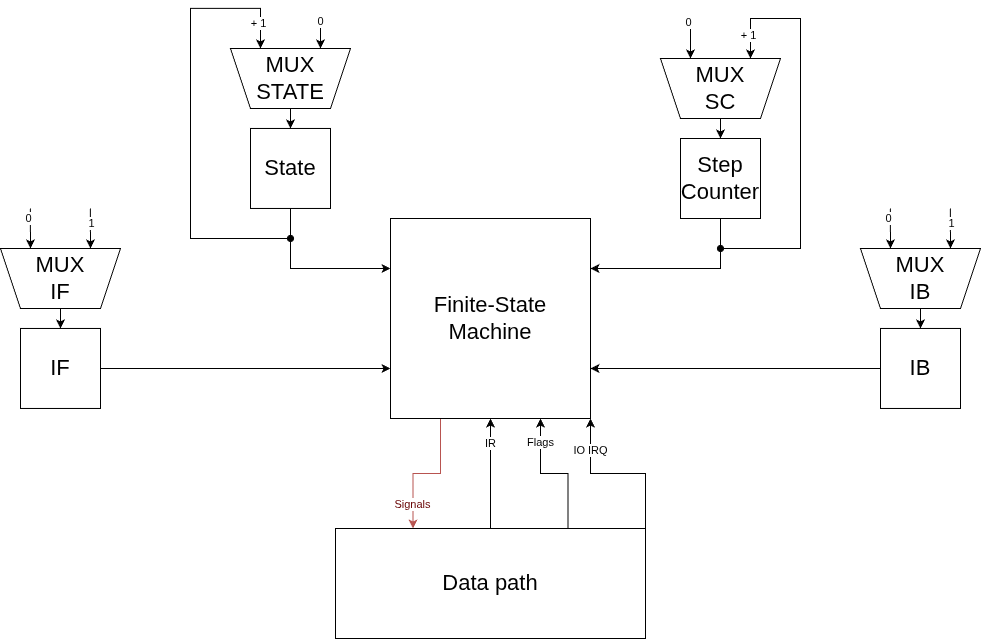

The diagram above was exported from draw.io. Its source (the exported page's mxGraphModel, read from the mxfile embedded in the PNG):
<mxGraphModel dx="964" dy="1696" grid="1" gridSize="10" guides="1" tooltips="1" connect="1" arrows="1" fold="1" page="1" pageScale="1" pageWidth="850" pageHeight="1100" math="0" shadow="0">
  <root>
    <mxCell id="j-DMsCtIXY2lRrTEbsbo-0" />
    <mxCell id="j-DMsCtIXY2lRrTEbsbo-1" parent="j-DMsCtIXY2lRrTEbsbo-0" />
    <mxCell id="pUzJi-pUObWGgDntK7zV-1" edge="1" parent="j-DMsCtIXY2lRrTEbsbo-1" source="j-DMsCtIXY2lRrTEbsbo-85" style="edgeStyle=orthogonalEdgeStyle;rounded=0;orthogonalLoop=1;jettySize=auto;html=1;exitX=0.25;exitY=1;exitDx=0;exitDy=0;entryX=0.25;entryY=0;entryDx=0;entryDy=0;fillColor=#f8cecc;strokeColor=#b85450;gradientColor=#ea6b66;" target="3-yHeNjKezpt-prIZL7X-1">
      <mxGeometry relative="1" as="geometry" />
    </mxCell>
    <mxCell id="pUzJi-pUObWGgDntK7zV-2" connectable="0" parent="pUzJi-pUObWGgDntK7zV-1" style="edgeLabel;html=1;align=center;verticalAlign=middle;resizable=0;points=[];fontColor=light-dark(#660000,#B85450);" value="Signals" vertex="1">
      <mxGeometry relative="1" x="0.6461" y="-1" as="geometry">
        <mxPoint as="offset" />
      </mxGeometry>
    </mxCell>
    <mxCell id="j-DMsCtIXY2lRrTEbsbo-85" parent="j-DMsCtIXY2lRrTEbsbo-1" style="rounded=0;whiteSpace=wrap;html=1;" value="&lt;font style=&quot;font-size: 22px;&quot;&gt;Finite-State&lt;/font&gt;&lt;div&gt;&lt;font style=&quot;font-size: 22px;&quot;&gt;Machine&lt;/font&gt;&lt;/div&gt;" vertex="1">
      <mxGeometry height="200" width="200" x="760" y="-480" as="geometry" />
    </mxCell>
    <mxCell id="j-DMsCtIXY2lRrTEbsbo-86" edge="1" parent="j-DMsCtIXY2lRrTEbsbo-1" source="j-DMsCtIXY2lRrTEbsbo-87" style="edgeStyle=orthogonalEdgeStyle;rounded=0;orthogonalLoop=1;jettySize=auto;html=1;exitX=0.5;exitY=1;exitDx=0;exitDy=0;entryX=1;entryY=0.25;entryDx=0;entryDy=0;" target="j-DMsCtIXY2lRrTEbsbo-85">
      <mxGeometry relative="1" as="geometry" />
    </mxCell>
    <mxCell id="j-DMsCtIXY2lRrTEbsbo-87" parent="j-DMsCtIXY2lRrTEbsbo-1" style="whiteSpace=wrap;html=1;aspect=fixed;fontSize=22;fontFamily=Helvetica;" value="Step&lt;div&gt;Counter&lt;/div&gt;" vertex="1">
      <mxGeometry height="80" width="80" x="1050" y="-560" as="geometry" />
    </mxCell>
    <mxCell id="j-DMsCtIXY2lRrTEbsbo-88" edge="1" parent="j-DMsCtIXY2lRrTEbsbo-1" source="j-DMsCtIXY2lRrTEbsbo-89" style="edgeStyle=orthogonalEdgeStyle;rounded=0;orthogonalLoop=1;jettySize=auto;html=1;exitX=0;exitY=0.5;exitDx=0;exitDy=0;entryX=1;entryY=0.75;entryDx=0;entryDy=0;" target="j-DMsCtIXY2lRrTEbsbo-85">
      <mxGeometry relative="1" as="geometry" />
    </mxCell>
    <mxCell id="j-DMsCtIXY2lRrTEbsbo-89" parent="j-DMsCtIXY2lRrTEbsbo-1" style="whiteSpace=wrap;html=1;aspect=fixed;fontSize=22;fontFamily=Helvetica;" value="IB" vertex="1">
      <mxGeometry height="80" width="80" x="1250" y="-370.04" as="geometry" />
    </mxCell>
    <mxCell id="j-DMsCtIXY2lRrTEbsbo-93" edge="1" parent="j-DMsCtIXY2lRrTEbsbo-1" source="j-DMsCtIXY2lRrTEbsbo-96" style="edgeStyle=orthogonalEdgeStyle;rounded=0;orthogonalLoop=1;jettySize=auto;html=1;exitX=0.5;exitY=0;exitDx=0;exitDy=0;entryX=0.5;entryY=0;entryDx=0;entryDy=0;" target="j-DMsCtIXY2lRrTEbsbo-87">
      <mxGeometry relative="1" as="geometry" />
    </mxCell>
    <mxCell id="j-DMsCtIXY2lRrTEbsbo-94" edge="1" parent="j-DMsCtIXY2lRrTEbsbo-1" style="edgeStyle=orthogonalEdgeStyle;rounded=0;orthogonalLoop=1;jettySize=auto;html=1;entryX=0.75;entryY=1;entryDx=0;entryDy=0;" target="j-DMsCtIXY2lRrTEbsbo-96">
      <mxGeometry relative="1" as="geometry">
        <mxPoint x="1060" y="-680" as="sourcePoint" />
      </mxGeometry>
    </mxCell>
    <mxCell id="j-DMsCtIXY2lRrTEbsbo-95" connectable="0" parent="j-DMsCtIXY2lRrTEbsbo-94" style="edgeLabel;html=1;align=center;verticalAlign=middle;resizable=0;points=[];" value="0" vertex="1">
      <mxGeometry relative="1" x="-0.8298" y="-2" as="geometry">
        <mxPoint as="offset" />
      </mxGeometry>
    </mxCell>
    <mxCell id="j-DMsCtIXY2lRrTEbsbo-96" parent="j-DMsCtIXY2lRrTEbsbo-1" style="shape=trapezoid;perimeter=trapezoidPerimeter;whiteSpace=wrap;html=1;fixedSize=1;rotation=0;fontSize=22;fontFamily=Helvetica;size=20;direction=west;" value="MUX&lt;br&gt;SC" vertex="1">
      <mxGeometry height="60" width="120" x="1030" y="-640" as="geometry" />
    </mxCell>
    <mxCell id="j-DMsCtIXY2lRrTEbsbo-97" edge="1" parent="j-DMsCtIXY2lRrTEbsbo-1" source="j-DMsCtIXY2lRrTEbsbo-102" style="edgeStyle=orthogonalEdgeStyle;rounded=0;orthogonalLoop=1;jettySize=auto;html=1;exitX=0.5;exitY=0;exitDx=0;exitDy=0;entryX=0.5;entryY=0;entryDx=0;entryDy=0;" target="j-DMsCtIXY2lRrTEbsbo-89">
      <mxGeometry relative="1" as="geometry" />
    </mxCell>
    <mxCell id="j-DMsCtIXY2lRrTEbsbo-98" edge="1" parent="j-DMsCtIXY2lRrTEbsbo-1" style="edgeStyle=orthogonalEdgeStyle;rounded=0;orthogonalLoop=1;jettySize=auto;html=1;exitX=0.75;exitY=1;exitDx=0;exitDy=0;entryX=0.75;entryY=1;entryDx=0;entryDy=0;" target="j-DMsCtIXY2lRrTEbsbo-102">
      <mxGeometry relative="1" as="geometry">
        <mxPoint x="1259.8571428571427" y="-490.04" as="sourcePoint" />
      </mxGeometry>
    </mxCell>
    <mxCell id="j-DMsCtIXY2lRrTEbsbo-99" connectable="0" parent="j-DMsCtIXY2lRrTEbsbo-98" style="edgeLabel;html=1;align=center;verticalAlign=middle;resizable=0;points=[];" value="0" vertex="1">
      <mxGeometry relative="1" x="-0.5231" y="-2" as="geometry">
        <mxPoint as="offset" />
      </mxGeometry>
    </mxCell>
    <mxCell id="j-DMsCtIXY2lRrTEbsbo-100" edge="1" parent="j-DMsCtIXY2lRrTEbsbo-1" style="edgeStyle=orthogonalEdgeStyle;rounded=0;orthogonalLoop=1;jettySize=auto;html=1;exitX=0.25;exitY=1;exitDx=0;exitDy=0;entryX=0.25;entryY=1;entryDx=0;entryDy=0;" target="j-DMsCtIXY2lRrTEbsbo-102">
      <mxGeometry relative="1" as="geometry">
        <mxPoint x="1319.8571428571427" y="-490.04" as="sourcePoint" />
      </mxGeometry>
    </mxCell>
    <mxCell id="j-DMsCtIXY2lRrTEbsbo-101" connectable="0" parent="j-DMsCtIXY2lRrTEbsbo-100" style="edgeLabel;html=1;align=center;verticalAlign=middle;resizable=0;points=[];" value="1" vertex="1">
      <mxGeometry relative="1" x="-0.3233" y="1" as="geometry">
        <mxPoint y="1" as="offset" />
      </mxGeometry>
    </mxCell>
    <mxCell id="j-DMsCtIXY2lRrTEbsbo-102" parent="j-DMsCtIXY2lRrTEbsbo-1" style="shape=trapezoid;perimeter=trapezoidPerimeter;whiteSpace=wrap;html=1;fixedSize=1;rotation=0;fontSize=22;fontFamily=Helvetica;size=20;direction=west;" value="MUX&lt;br&gt;IB" vertex="1">
      <mxGeometry height="60" width="120" x="1230" y="-450.04" as="geometry" />
    </mxCell>
    <mxCell id="j-DMsCtIXY2lRrTEbsbo-103" edge="1" parent="j-DMsCtIXY2lRrTEbsbo-1" style="edgeStyle=orthogonalEdgeStyle;orthogonalLoop=1;jettySize=auto;html=1;rounded=0;startArrow=oval;startFill=1;endArrow=classic;endFill=1;entryX=0.25;entryY=1;entryDx=0;entryDy=0;" target="j-DMsCtIXY2lRrTEbsbo-96" value="">
      <mxGeometry relative="1" width="80" as="geometry">
        <Array as="points">
          <mxPoint x="1170" y="-450" />
          <mxPoint x="1170" y="-680" />
          <mxPoint x="1120" y="-680" />
        </Array>
        <mxPoint x="1090" y="-450" as="sourcePoint" />
        <mxPoint x="1260" y="-500" as="targetPoint" />
      </mxGeometry>
    </mxCell>
    <mxCell id="j-DMsCtIXY2lRrTEbsbo-104" connectable="0" parent="j-DMsCtIXY2lRrTEbsbo-103" style="edgeLabel;html=1;align=center;verticalAlign=middle;resizable=0;points=[];" value="+ 1" vertex="1">
      <mxGeometry relative="1" x="0.8836" y="-2" as="geometry">
        <mxPoint as="offset" />
      </mxGeometry>
    </mxCell>
    <mxCell id="j-DMsCtIXY2lRrTEbsbo-121" edge="1" parent="j-DMsCtIXY2lRrTEbsbo-1" source="j-DMsCtIXY2lRrTEbsbo-122" style="edgeStyle=orthogonalEdgeStyle;rounded=0;orthogonalLoop=1;jettySize=auto;html=1;exitX=0.5;exitY=1;exitDx=0;exitDy=0;entryX=0;entryY=0.25;entryDx=0;entryDy=0;" target="j-DMsCtIXY2lRrTEbsbo-85">
      <mxGeometry relative="1" as="geometry" />
    </mxCell>
    <mxCell id="j-DMsCtIXY2lRrTEbsbo-122" parent="j-DMsCtIXY2lRrTEbsbo-1" style="whiteSpace=wrap;html=1;aspect=fixed;fontSize=22;fontFamily=Helvetica;" value="State" vertex="1">
      <mxGeometry height="80" width="80" x="620" y="-570.04" as="geometry" />
    </mxCell>
    <mxCell id="j-DMsCtIXY2lRrTEbsbo-123" edge="1" parent="j-DMsCtIXY2lRrTEbsbo-1" source="j-DMsCtIXY2lRrTEbsbo-126" style="edgeStyle=orthogonalEdgeStyle;rounded=0;orthogonalLoop=1;jettySize=auto;html=1;exitX=0.5;exitY=0;exitDx=0;exitDy=0;entryX=0.5;entryY=0;entryDx=0;entryDy=0;" target="j-DMsCtIXY2lRrTEbsbo-122">
      <mxGeometry relative="1" as="geometry" />
    </mxCell>
    <mxCell id="j-DMsCtIXY2lRrTEbsbo-124" edge="1" parent="j-DMsCtIXY2lRrTEbsbo-1" style="edgeStyle=orthogonalEdgeStyle;rounded=0;orthogonalLoop=1;jettySize=auto;html=1;entryX=0.25;entryY=1;entryDx=0;entryDy=0;" target="j-DMsCtIXY2lRrTEbsbo-126">
      <mxGeometry relative="1" as="geometry">
        <mxPoint x="690" y="-680.04" as="sourcePoint" />
        <mxPoint x="720" y="-660.04" as="targetPoint" />
      </mxGeometry>
    </mxCell>
    <mxCell id="j-DMsCtIXY2lRrTEbsbo-125" connectable="0" parent="j-DMsCtIXY2lRrTEbsbo-124" style="edgeLabel;html=1;align=center;verticalAlign=middle;resizable=0;points=[];" value="0" vertex="1">
      <mxGeometry relative="1" x="-0.8298" y="-2" as="geometry">
        <mxPoint x="2" as="offset" />
      </mxGeometry>
    </mxCell>
    <mxCell id="j-DMsCtIXY2lRrTEbsbo-126" parent="j-DMsCtIXY2lRrTEbsbo-1" style="shape=trapezoid;perimeter=trapezoidPerimeter;whiteSpace=wrap;html=1;fixedSize=1;rotation=0;fontSize=22;fontFamily=Helvetica;size=20;direction=west;" value="MUX&lt;br&gt;STATE" vertex="1">
      <mxGeometry height="60" width="120" x="600" y="-650.04" as="geometry" />
    </mxCell>
    <mxCell id="j-DMsCtIXY2lRrTEbsbo-127" edge="1" parent="j-DMsCtIXY2lRrTEbsbo-1" style="edgeStyle=orthogonalEdgeStyle;orthogonalLoop=1;jettySize=auto;html=1;rounded=0;startArrow=oval;startFill=1;endArrow=classic;endFill=1;entryX=0.75;entryY=1;entryDx=0;entryDy=0;" target="j-DMsCtIXY2lRrTEbsbo-126" value="">
      <mxGeometry relative="1" width="80" as="geometry">
        <Array as="points">
          <mxPoint x="560" y="-460.04" />
          <mxPoint x="560" y="-690.04" />
          <mxPoint x="630" y="-690.04" />
        </Array>
        <mxPoint x="660" y="-460.04" as="sourcePoint" />
        <mxPoint x="830" y="-510.04" as="targetPoint" />
      </mxGeometry>
    </mxCell>
    <mxCell id="j-DMsCtIXY2lRrTEbsbo-128" connectable="0" parent="j-DMsCtIXY2lRrTEbsbo-127" style="edgeLabel;html=1;align=center;verticalAlign=middle;resizable=0;points=[];" value="+ 1" vertex="1">
      <mxGeometry relative="1" x="0.8836" y="-2" as="geometry">
        <mxPoint as="offset" />
      </mxGeometry>
    </mxCell>
    <mxCell id="j-DMsCtIXY2lRrTEbsbo-129" edge="1" parent="j-DMsCtIXY2lRrTEbsbo-1" source="j-DMsCtIXY2lRrTEbsbo-130" style="edgeStyle=orthogonalEdgeStyle;rounded=0;orthogonalLoop=1;jettySize=auto;html=1;exitX=1;exitY=0.5;exitDx=0;exitDy=0;entryX=0;entryY=0.75;entryDx=0;entryDy=0;" target="j-DMsCtIXY2lRrTEbsbo-85">
      <mxGeometry relative="1" as="geometry" />
    </mxCell>
    <mxCell id="j-DMsCtIXY2lRrTEbsbo-130" parent="j-DMsCtIXY2lRrTEbsbo-1" style="whiteSpace=wrap;html=1;aspect=fixed;fontSize=22;fontFamily=Helvetica;" value="IF" vertex="1">
      <mxGeometry height="80" width="80" x="390" y="-370.04" as="geometry" />
    </mxCell>
    <mxCell id="j-DMsCtIXY2lRrTEbsbo-131" edge="1" parent="j-DMsCtIXY2lRrTEbsbo-1" source="j-DMsCtIXY2lRrTEbsbo-136" style="edgeStyle=orthogonalEdgeStyle;rounded=0;orthogonalLoop=1;jettySize=auto;html=1;exitX=0.5;exitY=0;exitDx=0;exitDy=0;entryX=0.5;entryY=0;entryDx=0;entryDy=0;" target="j-DMsCtIXY2lRrTEbsbo-130">
      <mxGeometry relative="1" as="geometry" />
    </mxCell>
    <mxCell id="j-DMsCtIXY2lRrTEbsbo-132" edge="1" parent="j-DMsCtIXY2lRrTEbsbo-1" style="edgeStyle=orthogonalEdgeStyle;rounded=0;orthogonalLoop=1;jettySize=auto;html=1;exitX=0.75;exitY=1;exitDx=0;exitDy=0;entryX=0.75;entryY=1;entryDx=0;entryDy=0;" target="j-DMsCtIXY2lRrTEbsbo-136">
      <mxGeometry relative="1" as="geometry">
        <mxPoint x="399.85714285714266" y="-490.04" as="sourcePoint" />
      </mxGeometry>
    </mxCell>
    <mxCell id="j-DMsCtIXY2lRrTEbsbo-133" connectable="0" parent="j-DMsCtIXY2lRrTEbsbo-132" style="edgeLabel;html=1;align=center;verticalAlign=middle;resizable=0;points=[];" value="0" vertex="1">
      <mxGeometry relative="1" x="-0.5231" y="-2" as="geometry">
        <mxPoint as="offset" />
      </mxGeometry>
    </mxCell>
    <mxCell id="j-DMsCtIXY2lRrTEbsbo-134" edge="1" parent="j-DMsCtIXY2lRrTEbsbo-1" style="edgeStyle=orthogonalEdgeStyle;rounded=0;orthogonalLoop=1;jettySize=auto;html=1;exitX=0.25;exitY=1;exitDx=0;exitDy=0;entryX=0.25;entryY=1;entryDx=0;entryDy=0;" target="j-DMsCtIXY2lRrTEbsbo-136">
      <mxGeometry relative="1" as="geometry">
        <mxPoint x="459.85714285714266" y="-490.04" as="sourcePoint" />
      </mxGeometry>
    </mxCell>
    <mxCell id="j-DMsCtIXY2lRrTEbsbo-135" connectable="0" parent="j-DMsCtIXY2lRrTEbsbo-134" style="edgeLabel;html=1;align=center;verticalAlign=middle;resizable=0;points=[];" value="1" vertex="1">
      <mxGeometry relative="1" x="-0.3233" y="1" as="geometry">
        <mxPoint y="1" as="offset" />
      </mxGeometry>
    </mxCell>
    <mxCell id="j-DMsCtIXY2lRrTEbsbo-136" parent="j-DMsCtIXY2lRrTEbsbo-1" style="shape=trapezoid;perimeter=trapezoidPerimeter;whiteSpace=wrap;html=1;fixedSize=1;rotation=0;fontSize=22;fontFamily=Helvetica;size=20;direction=west;" value="MUX&lt;br&gt;IF" vertex="1">
      <mxGeometry height="60" width="120" x="370" y="-450.04" as="geometry" />
    </mxCell>
    <mxCell id="3-yHeNjKezpt-prIZL7X-2" edge="1" parent="j-DMsCtIXY2lRrTEbsbo-1" source="3-yHeNjKezpt-prIZL7X-1" style="edgeStyle=orthogonalEdgeStyle;rounded=0;orthogonalLoop=1;jettySize=auto;html=1;exitX=0.5;exitY=0;exitDx=0;exitDy=0;entryX=0.5;entryY=1;entryDx=0;entryDy=0;" target="j-DMsCtIXY2lRrTEbsbo-85">
      <mxGeometry relative="1" as="geometry" />
    </mxCell>
    <mxCell id="3-yHeNjKezpt-prIZL7X-5" connectable="0" parent="3-yHeNjKezpt-prIZL7X-2" style="edgeLabel;html=1;align=center;verticalAlign=middle;resizable=0;points=[];" value="IR" vertex="1">
      <mxGeometry relative="1" x="0.6197" as="geometry">
        <mxPoint y="4" as="offset" />
      </mxGeometry>
    </mxCell>
    <mxCell id="3-yHeNjKezpt-prIZL7X-3" edge="1" parent="j-DMsCtIXY2lRrTEbsbo-1" source="3-yHeNjKezpt-prIZL7X-1" style="edgeStyle=orthogonalEdgeStyle;rounded=0;orthogonalLoop=1;jettySize=auto;html=1;exitX=0.75;exitY=0;exitDx=0;exitDy=0;entryX=0.75;entryY=1;entryDx=0;entryDy=0;" target="j-DMsCtIXY2lRrTEbsbo-85">
      <mxGeometry relative="1" as="geometry" />
    </mxCell>
    <mxCell id="3-yHeNjKezpt-prIZL7X-6" connectable="0" parent="3-yHeNjKezpt-prIZL7X-3" style="edgeLabel;html=1;align=center;verticalAlign=middle;resizable=0;points=[];" value="Flags" vertex="1">
      <mxGeometry relative="1" x="0.5074" y="-1" as="geometry">
        <mxPoint x="-1" y="-10" as="offset" />
      </mxGeometry>
    </mxCell>
    <mxCell id="3-yHeNjKezpt-prIZL7X-1" parent="j-DMsCtIXY2lRrTEbsbo-1" style="rounded=0;whiteSpace=wrap;html=1;" value="&lt;span style=&quot;font-size: 22px;&quot;&gt;Data path&lt;/span&gt;" vertex="1">
      <mxGeometry height="110" width="310" x="705" y="-170" as="geometry" />
    </mxCell>
    <mxCell id="3-yHeNjKezpt-prIZL7X-4" edge="1" parent="j-DMsCtIXY2lRrTEbsbo-1" source="3-yHeNjKezpt-prIZL7X-1" style="edgeStyle=orthogonalEdgeStyle;rounded=0;orthogonalLoop=1;jettySize=auto;html=1;exitX=1;exitY=0;exitDx=0;exitDy=0;entryX=1;entryY=1;entryDx=0;entryDy=0;" target="j-DMsCtIXY2lRrTEbsbo-85">
      <mxGeometry relative="1" as="geometry" />
    </mxCell>
    <mxCell id="3-yHeNjKezpt-prIZL7X-7" connectable="0" parent="3-yHeNjKezpt-prIZL7X-4" style="edgeLabel;html=1;align=center;verticalAlign=middle;resizable=0;points=[];" value="IO IRQ" vertex="1">
      <mxGeometry relative="1" x="0.6172" y="3" as="geometry">
        <mxPoint x="3" as="offset" />
      </mxGeometry>
    </mxCell>
  </root>
</mxGraphModel>